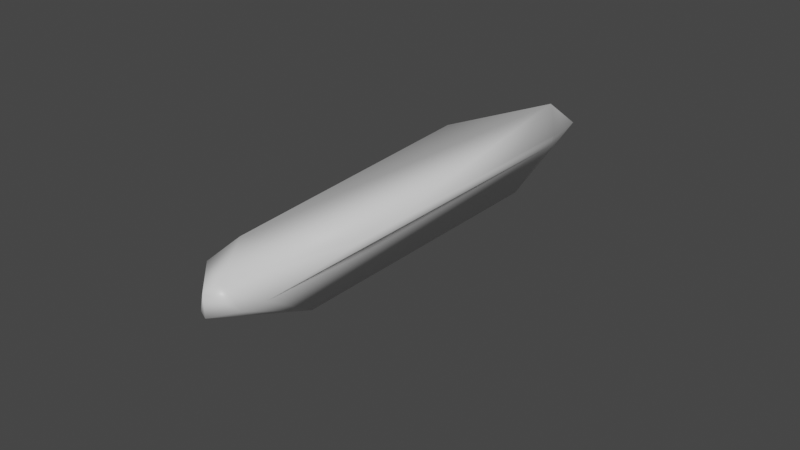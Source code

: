 # Source: rock_platform.blend  (saved by Blender 2.91.10; exported with 4.5.12 LTS)
import bpy
from mathutils import Matrix  # noqa: F401  (used for matrix-valued properties, if any)

bpy.ops.wm.read_factory_settings(use_empty=True)
scene = bpy.context.scene
scene.name = 'Scene'

# ---- materials (node trees are filled in below, after node groups)
mat_material = bpy.data.materials.new('Material')
mat_material.alpha_threshold = 0.0
mat_material.use_transparent_shadow = False
mat_material.line_color = (0.0, 0.0, 0.0, 1.0)

# ---- material node trees
mat_material.use_nodes = True; mat_material.node_tree.nodes.clear()
_N = mat_material.node_tree.nodes; _L = mat_material.node_tree.links
n0 = _N.new('ShaderNodeOutputMaterial'); n0.name = 'Material Output'; n0.location = (300, 300)
n1 = _N.new('ShaderNodeBsdfPrincipled'); n1.name = 'Principled BSDF'; n1.location = (10, 300)
n1.distribution = 'GGX'
n1.subsurface_method = 'BURLEY'
n1.inputs[2].default_value = 0.4
n1.inputs[3].default_value = 1.45
n1.inputs[27].default_value = (0.0, 0.0, 0.0, 1.0)
n1.inputs[28].default_value = 1.0
_L.new(n1.outputs[0], n0.inputs[0])
n0.is_active_output = True

# ---- world
world_world = bpy.data.worlds.new('World'); scene.world = world_world
world_world.use_nodes = True; world_world.node_tree.nodes.clear()
_N = world_world.node_tree.nodes; _L = world_world.node_tree.links
n0 = _N.new('ShaderNodeOutputWorld'); n0.name = 'World Output'; n0.location = (300, 300)
n1 = _N.new('ShaderNodeBackground'); n1.name = 'Background'; n1.location = (10, 300)
n1.inputs[0].default_value = (0.05088, 0.05088, 0.05088, 1.0)
_L.new(n1.outputs[0], n0.inputs[0])
n0.is_active_output = True
world_world.color = (0.05088, 0.05088, 0.05088)
world_world.use_sun_shadow = False
world_world.sun_shadow_jitter_overblur = 0.0

# ---- meshes
me_cube = bpy.data.meshes.new('Cube')
me_cube.from_pydata([(5.0, 5.0, 5.0), (2.025, 2.025, -2.272), (5.0, -31.05, 5.0), (2.025, -28.07, -2.272), (-5.0, 5.0, 5.0), (-2.025, 2.025, -2.272), (-5.0, -31.05, 5.0), (-2.025, -28.07, -2.272), (5.0, 5.0, 3.986), (-5.0, -31.05, 3.986), (5.0, -31.05, 3.986), (-5.0, 5.0, 3.986)], [], [(0, 4, 6, 2), (10, 2, 6, 9), (9, 6, 4, 11), (5, 1, 3, 7), (8, 0, 2, 10), (11, 4, 0, 8), (5, 11, 8, 1), (1, 8, 10, 3), (7, 9, 11, 5), (3, 10, 9, 7)])
me_cube.polygons.foreach_set('use_smooth', [True] * 10)
_uv = me_cube.uv_layers.new(name='UVMap')
_uv.uv.foreach_set('vector', [0.625, 0.5, 0.875, 0.5, 0.875, 0.75, 0.625, 0.75, 0.5997, 0.75, 0.625, 0.75, 0.625, 1.0, 0.5997, 1.0, 0.5997, 0.0, 0.625, 0.0, 0.625, 0.25, 0.5997, 0.25, 0.125, 0.5, 0.375, 0.5, 0.375, 0.75, 0.125, 0.75, 0.5997, 0.5, 0.625, 0.5, 0.625, 0.75, 0.5997, 0.75, 0.5997, 0.25, 0.625, 0.25, 0.625, 0.5, 0.5997, 0.5, 0.375, 0.25, 0.5997, 0.25, 0.5997, 0.5, 0.375, 0.5, 0.375, 0.5, 0.5997, 0.5, 0.5997, 0.75, 0.375, 0.75, 0.375, 0.0, 0.5997, 0.0, 0.5997, 0.25, 0.375, 0.25, 0.375, 0.75, 0.5997, 0.75, 0.5997, 1.0, 0.375, 1.0])
me_cube.materials.append(mat_material)
me_cube.use_remesh_preserve_volume = False
me_cube.use_remesh_preserve_attributes = False
me_cube.use_mirror_vertex_groups = False
me_cube.update()

# ---- objects
ob_cube = bpy.data.objects.new('Cube', me_cube)

# ---- transforms, parenting, visibility, modifiers, constraints
ob_cube.location = (0.0, 0.0, 0.0)
ob_cube.lock_rotations_4d = False
ob_cube.empty_display_type = 'ARROWS'
ob_cube.lineart.crease_threshold = 0.0
_vg = ob_cube.vertex_groups.new(name='Deform')
_vg.add([1, 3, 5, 7, 8, 9, 10, 11], 1.0, 'REPLACE')
_m = ob_cube.modifiers.new('Subdivision', 'SUBSURF')
_m.levels = 6
_m = ob_cube.modifiers.new('BaseDisplacement', 'DISPLACE')
_m.vertex_group = 'Deform'
_m.mid_level = 0.0
_m.strength = 0.7
_m = ob_cube.modifiers.new('SecondDisplacement', 'DISPLACE')
_m.vertex_group = 'Deform'
_m.mid_level = 0.1
_m.strength = 0.5
_m.texture_coords = 'GLOBAL'
_m = ob_cube.modifiers.new('Decimate', 'DECIMATE')
_m.ratio = 0.1
_m = ob_cube.modifiers.new('Decimate.001', 'DECIMATE')
_m.decimate_type = 'DISSOLVE'
_m.angle_limit = 0.2618
_m.use_dissolve_boundaries = True
_m = ob_cube.modifiers.new('Smooth', 'SMOOTH')
_m.iterations = 4
_m.vertex_group = 'Deform'
_m = ob_cube.modifiers.new('Bevel', 'BEVEL')
_m.width = 10.0
_m.width_pct = 10.0
_m.angle_limit = 0.3491
_m.use_clamp_overlap = False
_m.offset_type = 'PERCENT'
_m = ob_cube.modifiers.new('WeightedNormal', 'WEIGHTED_NORMAL')
_m = ob_cube.modifiers.new('Triangulate', 'TRIANGULATE')
_m.ngon_method = 'CLIP'
_m.keep_custom_normals = True
_m = ob_cube.modifiers.new('Decimate.002', 'DECIMATE')
_m.ratio = 0.376
_m.use_collapse_triangulate = True
_m.symmetry_axis = 'Y'
_m.vertex_group_factor = 4.8

# ---- collection membership
scene.collection.objects.link(ob_cube)

# ---- scene / render settings (as saved in the file)
scene.frame_start = 1; scene.frame_end = 250; scene.frame_set(1)
scene.render.engine = 'BLENDER_EEVEE_NEXT'
scene.cycles.use_denoising = False
scene.cycles.samples = 128
scene.cycles.sampling_pattern = 'TABULATED_SOBOL'
scene.cycles.use_adaptive_sampling = False
scene.cycles.use_light_tree = False
scene.view_settings.view_transform = 'Filmic'
bpy.context.view_layer.update()

# ---- added for rendering (the .blend has no active camera and no usable light): camera, sun
cam_auto = bpy.data.cameras.new('AutoCamera')
cam_auto.lens = 50.0
cam_auto.sensor_width = 36.0
cam_auto.clip_end = 1000.0
ob_auto_camera = bpy.data.objects.new('AutoCamera', cam_auto)
scene.collection.objects.link(ob_auto_camera)
ob_auto_camera.location = (33.2643, -53.0329, 27.7258)
ob_auto_camera.rotation_euler = (1.09748, -7.21219e-08, 0.694738)
scene.camera = ob_auto_camera
light_auto_sun = bpy.data.lights.new('AutoSun', 'SUN')
light_auto_sun.energy = 3.0
light_auto_sun.angle = 0.0523599
ob_auto_sun = bpy.data.objects.new('AutoSun', light_auto_sun)
scene.collection.objects.link(ob_auto_sun)
ob_auto_sun.rotation_euler = (0.872665, 0.174533, 0.523599)
bpy.context.view_layer.update()
